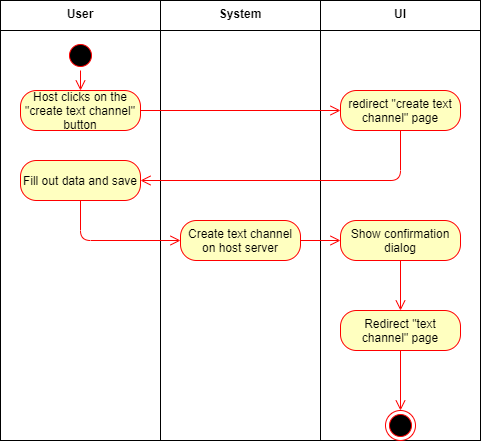

The diagram above was exported from draw.io. Its source (the exported page's mxGraphModel, read from the mxfile embedded in the PNG):
<mxGraphModel dx="700" dy="784" grid="1" gridSize="10" guides="1" tooltips="1" connect="1" arrows="1" fold="1" page="1" pageScale="1" pageWidth="827" pageHeight="1169" math="0" shadow="0">
  <root>
    <mxCell id="0" />
    <mxCell id="1" parent="0" />
    <mxCell id="RDq7TbecKolYXTuUXjNw-1" value="" style="shape=folder;fontStyle=1;spacingTop=10;tabWidth=160;tabHeight=30;tabPosition=left;html=1;" vertex="1" parent="1">
      <mxGeometry x="40" y="120" width="160" height="440" as="geometry" />
    </mxCell>
    <mxCell id="RDq7TbecKolYXTuUXjNw-2" value="User" style="text;align=center;fontStyle=1;verticalAlign=middle;spacingLeft=3;spacingRight=3;strokeColor=none;rotatable=0;points=[[0,0.5],[1,0.5]];portConstraint=eastwest;" vertex="1" parent="1">
      <mxGeometry x="80" y="120" width="80" height="26" as="geometry" />
    </mxCell>
    <mxCell id="RDq7TbecKolYXTuUXjNw-3" value="" style="shape=folder;fontStyle=1;spacingTop=10;tabWidth=160;tabHeight=30;tabPosition=left;html=1;" vertex="1" parent="1">
      <mxGeometry x="200" y="120" width="160" height="440" as="geometry" />
    </mxCell>
    <mxCell id="RDq7TbecKolYXTuUXjNw-4" value="" style="shape=folder;fontStyle=1;spacingTop=10;tabWidth=160;tabHeight=30;tabPosition=left;html=1;" vertex="1" parent="1">
      <mxGeometry x="360" y="120" width="160" height="440" as="geometry" />
    </mxCell>
    <mxCell id="RDq7TbecKolYXTuUXjNw-5" value="System" style="text;align=center;fontStyle=1;verticalAlign=middle;spacingLeft=3;spacingRight=3;strokeColor=none;rotatable=0;points=[[0,0.5],[1,0.5]];portConstraint=eastwest;" vertex="1" parent="1">
      <mxGeometry x="240" y="120" width="80" height="26" as="geometry" />
    </mxCell>
    <mxCell id="RDq7TbecKolYXTuUXjNw-6" value="UI" style="text;align=center;fontStyle=1;verticalAlign=middle;spacingLeft=3;spacingRight=3;strokeColor=none;rotatable=0;points=[[0,0.5],[1,0.5]];portConstraint=eastwest;" vertex="1" parent="1">
      <mxGeometry x="400" y="120" width="80" height="26" as="geometry" />
    </mxCell>
    <mxCell id="RDq7TbecKolYXTuUXjNw-22" value="" style="ellipse;html=1;shape=startState;fillColor=#000000;strokeColor=#ff0000;" vertex="1" parent="1">
      <mxGeometry x="105" y="160" width="30" height="30" as="geometry" />
    </mxCell>
    <mxCell id="RDq7TbecKolYXTuUXjNw-23" value="" style="edgeStyle=orthogonalEdgeStyle;html=1;verticalAlign=bottom;endArrow=open;endSize=8;strokeColor=#ff0000;" edge="1" source="RDq7TbecKolYXTuUXjNw-22" parent="1">
      <mxGeometry relative="1" as="geometry">
        <mxPoint x="120" y="210" as="targetPoint" />
      </mxGeometry>
    </mxCell>
    <mxCell id="RDq7TbecKolYXTuUXjNw-24" value="Host clicks on the &quot;create text channel&quot; button" style="rounded=1;whiteSpace=wrap;html=1;arcSize=40;fontColor=#000000;fillColor=#ffffc0;strokeColor=#ff0000;" vertex="1" parent="1">
      <mxGeometry x="60" y="210" width="120" height="40" as="geometry" />
    </mxCell>
    <mxCell id="RDq7TbecKolYXTuUXjNw-25" value="" style="edgeStyle=orthogonalEdgeStyle;html=1;verticalAlign=bottom;endArrow=open;endSize=8;strokeColor=#ff0000;entryX=0;entryY=0.5;entryDx=0;entryDy=0;" edge="1" source="RDq7TbecKolYXTuUXjNw-24" parent="1" target="RDq7TbecKolYXTuUXjNw-26">
      <mxGeometry relative="1" as="geometry">
        <mxPoint x="120" y="310" as="targetPoint" />
      </mxGeometry>
    </mxCell>
    <mxCell id="RDq7TbecKolYXTuUXjNw-26" value="redirect &quot;create text channel&quot; page" style="rounded=1;whiteSpace=wrap;html=1;arcSize=40;fontColor=#000000;fillColor=#ffffc0;strokeColor=#ff0000;" vertex="1" parent="1">
      <mxGeometry x="380" y="210" width="120" height="40" as="geometry" />
    </mxCell>
    <mxCell id="RDq7TbecKolYXTuUXjNw-27" value="" style="edgeStyle=orthogonalEdgeStyle;html=1;verticalAlign=bottom;endArrow=open;endSize=8;strokeColor=#ff0000;entryX=1;entryY=0.5;entryDx=0;entryDy=0;" edge="1" source="RDq7TbecKolYXTuUXjNw-26" parent="1" target="RDq7TbecKolYXTuUXjNw-28">
      <mxGeometry relative="1" as="geometry">
        <mxPoint x="440" y="310" as="targetPoint" />
        <Array as="points">
          <mxPoint x="440" y="300" />
        </Array>
      </mxGeometry>
    </mxCell>
    <mxCell id="RDq7TbecKolYXTuUXjNw-28" value="Fill out data and save" style="rounded=1;whiteSpace=wrap;html=1;arcSize=40;fontColor=#000000;fillColor=#ffffc0;strokeColor=#ff0000;" vertex="1" parent="1">
      <mxGeometry x="60" y="280" width="120" height="40" as="geometry" />
    </mxCell>
    <mxCell id="RDq7TbecKolYXTuUXjNw-29" value="" style="edgeStyle=orthogonalEdgeStyle;html=1;verticalAlign=bottom;endArrow=open;endSize=8;strokeColor=#ff0000;entryX=0;entryY=0.5;entryDx=0;entryDy=0;" edge="1" source="RDq7TbecKolYXTuUXjNw-28" parent="1" target="RDq7TbecKolYXTuUXjNw-30">
      <mxGeometry relative="1" as="geometry">
        <mxPoint x="120" y="380" as="targetPoint" />
        <Array as="points">
          <mxPoint x="120" y="360" />
        </Array>
      </mxGeometry>
    </mxCell>
    <mxCell id="RDq7TbecKolYXTuUXjNw-30" value="Create text channel on host server" style="rounded=1;whiteSpace=wrap;html=1;arcSize=40;fontColor=#000000;fillColor=#ffffc0;strokeColor=#ff0000;" vertex="1" parent="1">
      <mxGeometry x="220" y="340" width="120" height="40" as="geometry" />
    </mxCell>
    <mxCell id="RDq7TbecKolYXTuUXjNw-31" value="" style="edgeStyle=orthogonalEdgeStyle;html=1;verticalAlign=bottom;endArrow=open;endSize=8;strokeColor=#ff0000;entryX=0;entryY=0.5;entryDx=0;entryDy=0;" edge="1" source="RDq7TbecKolYXTuUXjNw-30" parent="1" target="RDq7TbecKolYXTuUXjNw-32">
      <mxGeometry relative="1" as="geometry">
        <mxPoint x="280" y="440" as="targetPoint" />
      </mxGeometry>
    </mxCell>
    <mxCell id="RDq7TbecKolYXTuUXjNw-32" value="Show confirmation dialog" style="rounded=1;whiteSpace=wrap;html=1;arcSize=40;fontColor=#000000;fillColor=#ffffc0;strokeColor=#ff0000;" vertex="1" parent="1">
      <mxGeometry x="380" y="340" width="120" height="40" as="geometry" />
    </mxCell>
    <mxCell id="RDq7TbecKolYXTuUXjNw-33" value="" style="edgeStyle=orthogonalEdgeStyle;html=1;verticalAlign=bottom;endArrow=open;endSize=8;strokeColor=#ff0000;entryX=0.5;entryY=0;entryDx=0;entryDy=0;" edge="1" source="RDq7TbecKolYXTuUXjNw-32" parent="1" target="RDq7TbecKolYXTuUXjNw-34">
      <mxGeometry relative="1" as="geometry">
        <mxPoint x="440" y="420" as="targetPoint" />
      </mxGeometry>
    </mxCell>
    <mxCell id="RDq7TbecKolYXTuUXjNw-34" value="Redirect &quot;text channel&quot; page" style="rounded=1;whiteSpace=wrap;html=1;arcSize=40;fontColor=#000000;fillColor=#ffffc0;strokeColor=#ff0000;" vertex="1" parent="1">
      <mxGeometry x="380" y="430" width="120" height="40" as="geometry" />
    </mxCell>
    <mxCell id="RDq7TbecKolYXTuUXjNw-35" value="" style="edgeStyle=orthogonalEdgeStyle;html=1;verticalAlign=bottom;endArrow=open;endSize=8;strokeColor=#ff0000;entryX=0.5;entryY=0;entryDx=0;entryDy=0;" edge="1" source="RDq7TbecKolYXTuUXjNw-34" parent="1" target="RDq7TbecKolYXTuUXjNw-36">
      <mxGeometry relative="1" as="geometry">
        <mxPoint x="440" y="500" as="targetPoint" />
      </mxGeometry>
    </mxCell>
    <mxCell id="RDq7TbecKolYXTuUXjNw-36" value="" style="ellipse;html=1;shape=endState;fillColor=#000000;strokeColor=#ff0000;" vertex="1" parent="1">
      <mxGeometry x="425" y="530" width="30" height="30" as="geometry" />
    </mxCell>
  </root>
</mxGraphModel>